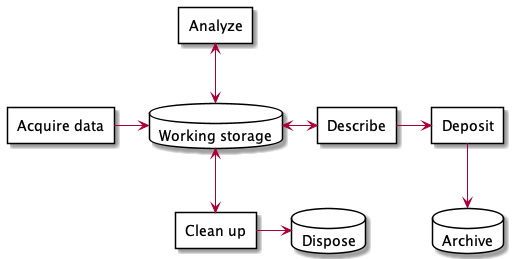

The diagram above was rendered by PlantUML. Its source (embedded in the PNG):
@startuml
database "Working storage" as scratch {

}

rectangle "Acquire data" as acquire {

}


rectangle "Describe" as describe {

}

rectangle "Deposit" as deposit {

}

rectangle "Analyze" as analyze {

}

rectangle "Clean up" as manage {

}

database Archive as archive {
}

database "Dispose" as bin {

}
acquire -> scratch
scratch <-> describe
describe -> deposit
deposit -down-> archive
analyze <-down-> scratch
scratch <-down-> manage
manage -left-> bin
@enduml